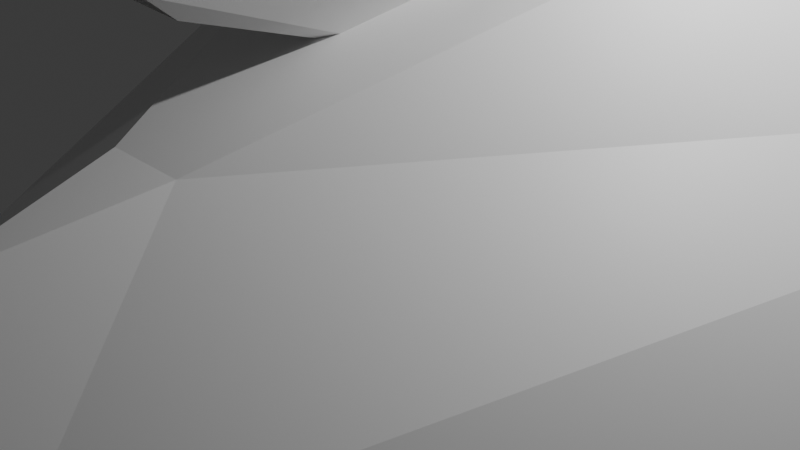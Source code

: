 # Source: ship.blend  (saved by Blender 4.2.66; exported with 4.5.12 LTS)
import bpy
from mathutils import Matrix  # noqa: F401  (used for matrix-valued properties, if any)

bpy.ops.wm.read_factory_settings(use_empty=True)
scene = bpy.context.scene
scene.name = 'Scene'

# ---- collections
col_collection = bpy.data.collections.new('Collection'); scene.collection.children.link(col_collection)

# ---- materials (node trees are filled in below, after node groups)
mat_material = bpy.data.materials.new('Material')
mat_material.alpha_threshold = 0.0
mat_material.use_transparent_shadow = False
mat_material.roughness = 0.5
mat_material.line_color = (0.0, 0.0, 0.0, 1.0)

# ---- material node trees
mat_material.use_nodes = True; mat_material.node_tree.nodes.clear()
_N = mat_material.node_tree.nodes; _L = mat_material.node_tree.links
n0 = _N.new('ShaderNodeOutputMaterial'); n0.name = 'Material Output'; n0.location = (300, 300)
n1 = _N.new('ShaderNodeBsdfPrincipled'); n1.name = 'Principled BSDF'; n1.location = (10, 300)
n1.inputs[3].default_value = 1.45
_L.new(n1.outputs[0], n0.inputs[0])
n0.is_active_output = True

# ---- world
world_world = bpy.data.worlds.new('World'); scene.world = world_world
world_world.use_nodes = True; world_world.node_tree.nodes.clear()
_N = world_world.node_tree.nodes; _L = world_world.node_tree.links
n0 = _N.new('ShaderNodeOutputWorld'); n0.name = 'World Output'; n0.location = (300, 300)
n1 = _N.new('ShaderNodeBackground'); n1.name = 'Background'; n1.location = (10, 300)
n1.inputs[0].default_value = (0.05088, 0.05088, 0.05088, 1.0)
_L.new(n1.outputs[0], n0.inputs[0])
n0.is_active_output = True
world_world.color = (0.05088, 0.05088, 0.05088)
world_world.sun_shadow_jitter_overblur = 0.0

# ---- cameras
cam_camera = bpy.data.cameras.new('Camera')
cam_camera.clip_end = 100.0
cam_camera.ortho_scale = 7.314

# ---- lights
light_light = bpy.data.lights.new('Light', 'POINT')
light_light.energy = 1000.0
light_light.shadow_soft_size = 0.1

# ---- meshes
me_cube = bpy.data.meshes.new('Cube')
me_cube.from_pydata([(14.23, 2.183, -7.143), (14.23, 2.183, -6.61), (18.46, 10.12, -6.854), (18.46, 10.12, -6.32), (-14.23, 2.183, -7.143), (-14.23, 2.183, -6.61), (-18.46, 10.12, -6.854), (-18.46, 10.12, -6.32), (-0.4558, -2.8, 1.441), (-0.2355, -8.852, -2.218), (-1.974, 1.016, 2.843), (0.0, 8.418, 3.738), (0.4558, -2.8, 1.441), (1.974, 1.016, 2.843), (0.2355, -8.852, -2.218), (-0.1853, -8.776, -1.532), (0.1853, -8.776, -1.532), (6.31, 5.006, 1.753), (-3.591, 2.193, 0.287), (3.591, 2.193, 0.287), (-1.604, -5.088, -0.3517), (-1.066, -5.19, -2.057), (1.066, -5.19, -2.057), (1.604, -5.088, -0.3517), (-6.31, 5.006, 1.753), (-6.383, 4.254, -1.767), (4.698, 4.372, 2.476), (-4.698, 4.372, 2.476), (3.102, 4.895, 2.995), (-3.102, 4.895, 2.995), (4.091, 15.71, 5.805), (-4.091, 15.71, 5.805), (-6.383, 4.254, -1.767), (6.383, 4.254, -1.767), (-2.284, 11.28, 4.198), (2.284, 11.28, 4.198), (0.08601, 8.717, 4.198), (-0.03465, 5.787, 3.71), (-0.0389, 2.384, 2.983), (0.04751, -6.416, -0.3517), (-0.01393, -4.788, 1.036), (0.04751, -6.416, -0.3517)], [(24, 25), (32, 25)], [(9, 14, 16, 15), (40, 12, 8), (0, 2, 3, 1), (7, 6, 4, 5), (4, 21, 20, 5), (6, 32, 21, 4), (3, 17, 23, 1), (0, 22, 33, 2), (1, 23, 22, 0), (2, 33, 17, 3), (12, 23, 17, 13), (20, 40, 8), (11, 19, 18), (15, 20, 21, 9), (14, 22, 23, 16), (15, 39, 20), (9, 21, 22, 14), (11, 34, 36, 35), (18, 32, 34, 11), (11, 35, 33, 19), (29, 10, 13, 28, 38), (27, 10, 29), (28, 13, 26), (30, 35, 36), (30, 36, 37), (36, 31, 37), (36, 34, 31), (13, 17, 26), (30, 28, 26), (27, 29, 31), (38, 37, 31, 29), (28, 30, 37, 38), (12, 40, 23), (23, 40, 39), (39, 40, 20), (23, 39, 16), (16, 39, 15), (10, 8, 12, 13), (33, 35, 17), (35, 30, 17), (34, 32, 24), (34, 24, 31), (27, 31, 24), (17, 30, 26), (7, 24, 32, 6), (7, 5, 20, 24), (10, 24, 20, 8), (27, 24, 10), (18, 19, 33, 32), (21, 32, 33, 22)])
_k = {(29, 38): 1.0, (28, 38): 1.0}
me_cube.attributes.new('crease_edge', 'FLOAT', 'EDGE').data.foreach_set('value', [_k.get((min(e.vertices), max(e.vertices)), 0.0) for e in me_cube.edges])
_uv = me_cube.uv_layers.new(name='UVMap')
_uv.uv.foreach_set('vector', [0.4238, 0.03302, 0.4238, 0.217, 0.5762, 0.2165, 0.5762, 0.03352, 0.7478, 0.7139, 0.8208, 0.7139, 0.6792, 0.7139, 0.4463, 0.5091, 0.4463, 0.7409, 0.5537, 0.7409, 0.5537, 0.5091, 0.0, 0.0, 0.0, 0.0, 0.0, 0.0, 0.0, 0.0, 0.0, 0.0, 0.0, 0.0, 0.0, 0.0, 0.0, 0.0, 0.0, 0.0, 0.0, 0.0, 0.0, 0.0, 0.0, 0.0, 0.5537, 0.7409, 0.625, 0.75, 0.625, 0.5, 0.5537, 0.5091, 0.4463, 0.5091, 0.375, 0.5, 0.375, 0.75, 0.4463, 0.7409, 0.5537, 0.5091, 0.625, 0.5, 0.375, 0.5, 0.4463, 0.5091, 0.4463, 0.7409, 0.375, 0.75, 0.625, 0.75, 0.5537, 0.7409, 0.8208, 0.7139, 0.875, 0.75, 0.875, 0.5, 0.8454, 0.5361, 0.625, 0.75, 0.7478, 0.7139, 0.6792, 0.7139, 0.3984, 0.8754, 0.3807, 0.813, 0.3807, 0.937, 0.5762, 0.03352, 0.625, 0.0, 0.375, 0.0, 0.4238, 0.03302, 0.4238, 0.217, 0.375, 0.25, 0.625, 0.25, 0.5762, 0.2165, 0.5762, 0.03352, 0.625, 0.1287, 0.625, 0.75, 0.4238, 0.03302, 0.375, 0.0, 0.375, 0.25, 0.4238, 0.217, 0.3984, 0.8746, 0.4041, 0.9935, 0.4041, 0.8692, 0.4041, 0.7565, 0.3807, 0.937, 0.375, 1.0, 0.4041, 0.9935, 0.3984, 0.8754, 0.3984, 0.8746, 0.4041, 0.7565, 0.375, 0.75, 0.3807, 0.813, 0.625, 1.0, 0.6546, 0.5361, 0.8454, 0.5361, 0.625, 0.75, 0.625, 0.8771, 0.625, 1.0, 0.6546, 0.5361, 0.625, 1.0, 0.625, 0.75, 0.8454, 0.5361, 0.625, 0.75, 0.5959, 0.7566, 0.4041, 0.7565, 0.4041, 0.8692, 0.5959, 0.7566, 0.4041, 0.8692, 0.5959, 0.7566, 0.4041, 0.8692, 0.0, 0.0, 0.5959, 0.7566, 0.4041, 0.8692, 0.4041, 0.9935, 0.0, 0.0, 0.8454, 0.5361, 0.875, 0.5, 0.625, 0.75, 0.5959, 0.7566, 0.625, 0.75, 0.625, 0.75, 0.625, 1.0, 0.625, 1.0, 0.0, 0.0, 0.625, 0.8771, 0.5959, 0.7566, 0.0, 0.0, 0.625, 1.0, 0.625, 0.75, 0.5959, 0.7566, 0.5959, 0.7566, 0.625, 0.8771, 0.8208, 0.7139, 0.7478, 0.7139, 0.875, 0.75, 0.875, 0.75, 0.7478, 0.7139, 0.625, 0.1287, 0.625, 0.1287, 0.7478, 0.7139, 0.625, 0.75, 0.625, 0.25, 0.625, 0.1287, 0.5762, 0.2165, 0.5762, 0.2165, 0.625, 0.1287, 0.5762, 0.03352, 0.6546, 0.5361, 0.6792, 0.7139, 0.8208, 0.7139, 0.8454, 0.5361, 0.375, 0.75, 0.4041, 0.7565, 0.625, 0.75, 0.4041, 0.7565, 0.5959, 0.7566, 0.625, 0.75, 0.4041, 0.9935, 0.375, 1.0, 0.0, 0.0, 0.4041, 0.9935, 0.0, 0.0, 0.0, 0.0, 0.625, 1.0, 0.0, 0.0, 0.0, 0.0, 0.625, 0.75, 0.5959, 0.7566, 0.625, 0.75, 0.0, 0.0, 0.0, 0.0, 0.375, 1.0, 0.0, 0.0, 0.0, 0.0, 0.0, 0.0, 0.0, 0.0, 0.0, 0.0, 0.6546, 0.5361, 0.0, 0.0, 0.0, 0.0, 0.6792, 0.7139, 0.625, 1.0, 0.0, 0.0, 0.6546, 0.5361, 0.3807, 0.937, 0.3807, 0.813, 0.375, 0.75, 0.375, 1.0, 0.375, 0.0, 0.375, 1.0, 0.375, 0.75, 0.375, 0.25])
me_cube.materials.append(mat_material)
me_cube.use_mirror_x = True
me_cube.use_mirror_vertex_groups = False
me_cube.update()
me_cube_001 = bpy.data.meshes.new('Cube.001')
me_cube_001.from_pydata([(0.01571, -3.045, -0.6427), (-0.6427, -3.045, -0.01571), (0.02516, 1.646, -1.03), (-1.03, 2.726, -0.02516), (0.6427, -3.045, 0.01571), (-0.01571, -3.045, 0.6427), (1.03, 2.726, 0.02516), (-0.02516, 1.646, 1.03), (-1.414, 1.0, -0.03455), (0.03455, 1.0, -1.414), (1.414, 1.0, 0.03455), (-0.03455, 1.0, 1.414), (0.0, 2.077, 1.023e-08), (0.0, -2.017, -3.278e-08), (0.01571, -3.045, -0.6427), (0.6427, -3.045, 0.01571), (0.0, -2.017, -3.278e-08)], [], [(0, 1, 8, 9), (10, 11, 5, 4), (9, 10, 4, 0), (11, 8, 1, 5), (3, 2, 9, 8), (2, 6, 10, 9), (7, 3, 8, 11), (6, 7, 11, 10), (2, 3, 12), (3, 7, 12), (7, 6, 12), (6, 2, 12), (4, 5, 13), (5, 1, 13), (1, 0, 13), (13, 0, 14, 16), (14, 15, 16), (4, 13, 16, 15), (0, 4, 15, 14)])
_uv = me_cube_001.uv_layers.new(name='UVMap')
_uv.uv.foreach_set('vector', [0.375, 0.0, 0.625, 0.0, 0.625, 0.25, 0.375, 0.25, 0.375, 0.5, 0.625, 0.5, 0.625, 0.75, 0.375, 0.75, 0.125, 0.5, 0.375, 0.5, 0.375, 0.75, 0.125, 0.75, 0.625, 0.5, 0.875, 0.5, 0.875, 0.75, 0.625, 0.75, 0.591, 0.284, 0.409, 0.284, 0.375, 0.25, 0.625, 0.25, 0.409, 0.284, 0.409, 0.466, 0.375, 0.5, 0.375, 0.25, 0.591, 0.466, 0.591, 0.284, 0.625, 0.25, 0.625, 0.5, 0.409, 0.466, 0.591, 0.466, 0.625, 0.5, 0.375, 0.5, 0.409, 0.284, 0.591, 0.284, 0.5, 0.375, 0.591, 0.284, 0.591, 0.466, 0.5, 0.375, 0.591, 0.466, 0.409, 0.466, 0.5, 0.375, 0.409, 0.466, 0.409, 0.284, 0.5, 0.375, 0.375, 0.75, 0.625, 0.75, 0.5, 0.875, 0.625, 0.75, 0.625, 1.0, 0.5, 0.875, 0.625, 1.0, 0.375, 1.0, 0.5, 0.875, 0.5, 0.875, 0.375, 1.0, 0.375, 1.0, 0.5, 0.875, 0.375, 1.0, 0.375, 0.75, 0.5, 0.875, 0.375, 0.75, 0.5, 0.875, 0.5, 0.875, 0.375, 0.75, 0.125, 0.75, 0.375, 0.75, 0.375, 0.75, 0.125, 0.75])
me_cube_001.use_mirror_x = True
me_cube_001.update()
me_cube_003 = bpy.data.meshes.new('Cube.003')
me_cube_003.from_pydata([(0.008399, -5.322, -0.3851), (-0.3437, -5.824, -0.04981), (0.02516, 1.646, -1.03), (-1.03, 2.726, -0.02516), (0.3437, -5.824, -0.03301), (-0.008399, -6.053, 0.3023), (1.03, 2.726, 0.02516), (-0.02516, 4.869, 1.03), (-1.414, 0.7768, -0.03455), (0.03455, -2.009, -1.414), (1.414, 0.7637, 0.03455), (-0.03455, -2.974, 1.035), (0.0, 2.077, 1.023e-08), (0.0, -2.017, -3.278e-08), (0.01571, -3.045, -0.6427), (0.6427, -3.045, 0.01571), (0.0, -2.017, -3.278e-08), (-0.6427, -3.045, -0.01571)], [], [(0, 1, 8, 9), (10, 11, 5, 4), (9, 10, 4, 0), (11, 8, 1, 5), (3, 2, 9, 8), (2, 6, 10, 9), (7, 3, 8, 11), (6, 7, 11, 10), (2, 3, 12), (3, 7, 12), (7, 6, 12), (6, 2, 12), (4, 5, 13), (5, 1, 13), (1, 0, 13), (13, 0, 14, 16), (14, 15, 16), (4, 13, 16, 15), (0, 4, 15, 14)])
_uv = me_cube_003.uv_layers.new(name='UVMap')
_uv.uv.foreach_set('vector', [0.375, 0.0, 0.625, 0.0, 0.625, 0.25, 0.375, 0.25, 0.375, 0.5, 0.625, 0.5, 0.625, 0.75, 0.375, 0.75, 0.125, 0.5, 0.375, 0.5, 0.375, 0.75, 0.125, 0.75, 0.625, 0.5, 0.875, 0.5, 0.875, 0.75, 0.625, 0.75, 0.591, 0.284, 0.409, 0.284, 0.375, 0.25, 0.625, 0.25, 0.409, 0.284, 0.409, 0.466, 0.375, 0.5, 0.375, 0.25, 0.591, 0.466, 0.591, 0.284, 0.625, 0.25, 0.625, 0.5, 0.409, 0.466, 0.591, 0.466, 0.625, 0.5, 0.375, 0.5, 0.409, 0.284, 0.591, 0.284, 0.5, 0.375, 0.591, 0.284, 0.591, 0.466, 0.5, 0.375, 0.591, 0.466, 0.409, 0.466, 0.5, 0.375, 0.409, 0.466, 0.409, 0.284, 0.5, 0.375, 0.375, 0.75, 0.625, 0.75, 0.5, 0.875, 0.625, 0.75, 0.625, 1.0, 0.5, 0.875, 0.625, 1.0, 0.375, 1.0, 0.5, 0.875, 0.5, 0.875, 0.375, 1.0, 0.375, 1.0, 0.5, 0.875, 0.375, 1.0, 0.375, 0.75, 0.5, 0.875, 0.375, 0.75, 0.5, 0.875, 0.5, 0.875, 0.375, 0.75, 0.125, 0.75, 0.375, 0.75, 0.375, 0.75, 0.125, 0.75])
me_cube_003.use_mirror_x = True
me_cube_003.update()

# ---- objects
ob_cube = bpy.data.objects.new('Cube', me_cube)
ob_light = bpy.data.objects.new('Light', light_light)
ob_camera = bpy.data.objects.new('Camera', cam_camera)
ob_cube_001 = bpy.data.objects.new('Cube.001', me_cube_001)
ob_empty = bpy.data.objects.new('Empty', None)
ob_empty_001 = bpy.data.objects.new('Empty.001', None)
ob_cube_002 = bpy.data.objects.new('Cube.002', me_cube_003)

# ---- transforms, parenting, visibility, modifiers, constraints
ob_cube.location = (0.0, 0.0, 0.0)
ob_cube.lock_rotations_4d = False
ob_cube.empty_display_type = 'ARROWS'
ob_cube.lineart.crease_threshold = 0.0
ob_cube.use_mesh_mirror_x = True
ob_light.location = (4.076, 1.005, 5.904)
ob_light.rotation_euler = (0.6503, 0.05522, 1.866)
ob_light.lock_rotations_4d = False
ob_light.empty_display_type = 'ARROWS'
ob_light.color = (0.0, 0.0, 0.0, 0.0)
ob_light.lineart.crease_threshold = 0.0
ob_camera.location = (7.359, -6.926, 4.958)
ob_camera.rotation_euler = (1.109, 0.0, 0.8149)
ob_camera.lock_rotations_4d = False
ob_camera.empty_display_type = 'ARROWS'
ob_camera.color = (0.0, 0.0, 0.0, 0.0)
ob_camera.display_type = 'WIRE'
ob_camera.lineart.crease_threshold = 0.0
ob_cube_001.location = (5.191, -2.89, -3.788)
ob_cube_001.rotation_euler = (0.0, -0.7854, -0.08727)
ob_cube_001.use_mesh_mirror_x = True
_m = ob_cube_001.modifiers.new('Mirror', 'MIRROR')
_m.mirror_object = ob_empty
ob_empty.location = (0.0, 0.0, 0.0)
ob_empty_001.location = (0.0, 0.0, 0.0)
ob_cube_002.location = (0.0, 2.942, 2.908)
ob_cube_002.use_mesh_mirror_x = True

# ---- collection membership
col_collection.objects.link(ob_cube)
col_collection.objects.link(ob_light)
col_collection.objects.link(ob_camera)
col_collection.objects.link(ob_cube_001)
col_collection.objects.link(ob_empty)
col_collection.objects.link(ob_empty_001)
col_collection.objects.link(ob_cube_002)

# ---- scene / render settings (as saved in the file)
scene.camera = ob_camera
scene.frame_start = 1; scene.frame_end = 250; scene.frame_set(1)
scene.render.engine = 'BLENDER_EEVEE_NEXT'
bpy.context.view_layer.update()
